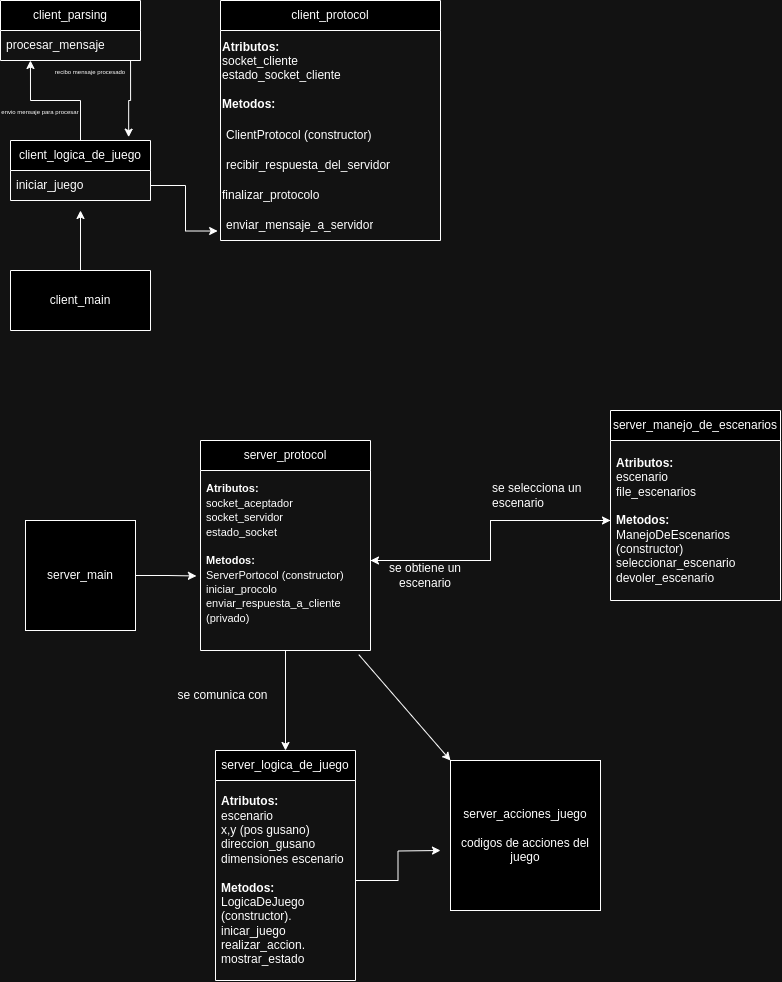

The diagram above was exported from draw.io. Its source (the exported page's mxGraphModel, read from the mxfile embedded in the PNG):
<mxGraphModel dx="1137" dy="643" grid="1" gridSize="10" guides="1" tooltips="1" connect="1" arrows="1" fold="1" page="1" pageScale="1" pageWidth="827" pageHeight="1169" math="0" shadow="0">
  <root>
    <mxCell id="WIyWlLk6GJQsqaUBKTNV-0" />
    <mxCell id="WIyWlLk6GJQsqaUBKTNV-1" parent="WIyWlLk6GJQsqaUBKTNV-0" />
    <mxCell id="aEhgW-6jolY_iXUqbzy8-23" value="" style="edgeStyle=orthogonalEdgeStyle;rounded=0;orthogonalLoop=1;jettySize=auto;html=1;" edge="1" parent="WIyWlLk6GJQsqaUBKTNV-1" source="aEhgW-6jolY_iXUqbzy8-0">
      <mxGeometry relative="1" as="geometry">
        <mxPoint x="110" y="250" as="targetPoint" />
      </mxGeometry>
    </mxCell>
    <mxCell id="aEhgW-6jolY_iXUqbzy8-0" value="client_main" style="swimlane;fontStyle=0;childLayout=stackLayout;horizontal=1;startSize=60;horizontalStack=0;resizeParent=1;resizeParentMax=0;resizeLast=0;collapsible=1;marginBottom=0;whiteSpace=wrap;html=1;" vertex="1" parent="WIyWlLk6GJQsqaUBKTNV-1">
      <mxGeometry x="40" y="310" width="140" height="60" as="geometry" />
    </mxCell>
    <mxCell id="aEhgW-6jolY_iXUqbzy8-29" value="" style="edgeStyle=orthogonalEdgeStyle;rounded=0;orthogonalLoop=1;jettySize=auto;html=1;entryX=0.214;entryY=1;entryDx=0;entryDy=0;entryPerimeter=0;" edge="1" parent="WIyWlLk6GJQsqaUBKTNV-1" source="aEhgW-6jolY_iXUqbzy8-6" target="aEhgW-6jolY_iXUqbzy8-25">
      <mxGeometry relative="1" as="geometry">
        <mxPoint x="110" y="140" as="targetPoint" />
      </mxGeometry>
    </mxCell>
    <mxCell id="aEhgW-6jolY_iXUqbzy8-6" value="client_logica_de_juego" style="swimlane;fontStyle=0;childLayout=stackLayout;horizontal=1;startSize=30;horizontalStack=0;resizeParent=1;resizeParentMax=0;resizeLast=0;collapsible=1;marginBottom=0;whiteSpace=wrap;html=1;" vertex="1" parent="WIyWlLk6GJQsqaUBKTNV-1">
      <mxGeometry x="40" y="180" width="140" height="60" as="geometry" />
    </mxCell>
    <mxCell id="aEhgW-6jolY_iXUqbzy8-7" value="iniciar_juego" style="text;strokeColor=none;fillColor=none;align=left;verticalAlign=middle;spacingLeft=4;spacingRight=4;overflow=hidden;points=[[0,0.5],[1,0.5]];portConstraint=eastwest;rotatable=0;whiteSpace=wrap;html=1;" vertex="1" parent="aEhgW-6jolY_iXUqbzy8-6">
      <mxGeometry y="30" width="140" height="30" as="geometry" />
    </mxCell>
    <mxCell id="aEhgW-6jolY_iXUqbzy8-11" value="client_protocol" style="swimlane;fontStyle=0;childLayout=stackLayout;horizontal=1;startSize=30;horizontalStack=0;resizeParent=1;resizeParentMax=0;resizeLast=0;collapsible=1;marginBottom=0;whiteSpace=wrap;html=1;" vertex="1" parent="WIyWlLk6GJQsqaUBKTNV-1">
      <mxGeometry x="250" y="40" width="220" height="240" as="geometry" />
    </mxCell>
    <mxCell id="aEhgW-6jolY_iXUqbzy8-39" value="&lt;b&gt;Atributos:&lt;br&gt;&lt;/b&gt;socket_cliente&lt;br&gt;estado_socket_cliente&lt;br&gt;&lt;br&gt;&lt;b&gt;Metodos:&lt;/b&gt;" style="text;html=1;strokeColor=none;fillColor=none;align=left;verticalAlign=middle;whiteSpace=wrap;rounded=0;" vertex="1" parent="aEhgW-6jolY_iXUqbzy8-11">
      <mxGeometry y="30" width="220" height="90" as="geometry" />
    </mxCell>
    <mxCell id="aEhgW-6jolY_iXUqbzy8-12" value="ClientProtocol (constructor)" style="text;strokeColor=none;fillColor=none;align=left;verticalAlign=middle;spacingLeft=4;spacingRight=4;overflow=hidden;points=[[0,0.5],[1,0.5]];portConstraint=eastwest;rotatable=0;whiteSpace=wrap;html=1;" vertex="1" parent="aEhgW-6jolY_iXUqbzy8-11">
      <mxGeometry y="120" width="220" height="30" as="geometry" />
    </mxCell>
    <mxCell id="aEhgW-6jolY_iXUqbzy8-14" value="recibir_respuesta_del_servidor&lt;br&gt;" style="text;strokeColor=none;fillColor=none;align=left;verticalAlign=middle;spacingLeft=4;spacingRight=4;overflow=hidden;points=[[0,0.5],[1,0.5]];portConstraint=eastwest;rotatable=0;whiteSpace=wrap;html=1;" vertex="1" parent="aEhgW-6jolY_iXUqbzy8-11">
      <mxGeometry y="150" width="220" height="30" as="geometry" />
    </mxCell>
    <mxCell id="aEhgW-6jolY_iXUqbzy8-18" value="finalizar_protocolo" style="text;html=1;strokeColor=none;fillColor=none;align=left;verticalAlign=middle;whiteSpace=wrap;rounded=0;" vertex="1" parent="aEhgW-6jolY_iXUqbzy8-11">
      <mxGeometry y="180" width="220" height="30" as="geometry" />
    </mxCell>
    <mxCell id="aEhgW-6jolY_iXUqbzy8-13" value="enviar_mensaje_a_servidor" style="text;strokeColor=none;fillColor=none;align=left;verticalAlign=middle;spacingLeft=4;spacingRight=4;overflow=hidden;points=[[0,0.5],[1,0.5]];portConstraint=eastwest;rotatable=0;whiteSpace=wrap;html=1;" vertex="1" parent="aEhgW-6jolY_iXUqbzy8-11">
      <mxGeometry y="210" width="220" height="30" as="geometry" />
    </mxCell>
    <mxCell id="aEhgW-6jolY_iXUqbzy8-30" value="" style="edgeStyle=orthogonalEdgeStyle;rounded=0;orthogonalLoop=1;jettySize=auto;html=1;entryX=0.844;entryY=-0.056;entryDx=0;entryDy=0;entryPerimeter=0;exitX=0.929;exitY=1;exitDx=0;exitDy=0;exitPerimeter=0;" edge="1" parent="WIyWlLk6GJQsqaUBKTNV-1" source="aEhgW-6jolY_iXUqbzy8-25" target="aEhgW-6jolY_iXUqbzy8-6">
      <mxGeometry relative="1" as="geometry">
        <mxPoint x="80" y="140" as="sourcePoint" />
        <Array as="points">
          <mxPoint x="160" y="140" />
          <mxPoint x="158" y="140" />
        </Array>
      </mxGeometry>
    </mxCell>
    <mxCell id="aEhgW-6jolY_iXUqbzy8-24" value="client_parsing" style="swimlane;fontStyle=0;childLayout=stackLayout;horizontal=1;startSize=30;horizontalStack=0;resizeParent=1;resizeParentMax=0;resizeLast=0;collapsible=1;marginBottom=0;whiteSpace=wrap;html=1;" vertex="1" parent="WIyWlLk6GJQsqaUBKTNV-1">
      <mxGeometry x="30" y="40" width="140" height="60" as="geometry" />
    </mxCell>
    <mxCell id="aEhgW-6jolY_iXUqbzy8-25" value="procesar_mensaje" style="text;strokeColor=none;fillColor=none;align=left;verticalAlign=middle;spacingLeft=4;spacingRight=4;overflow=hidden;points=[[0,0.5],[1,0.5]];portConstraint=eastwest;rotatable=0;whiteSpace=wrap;html=1;" vertex="1" parent="aEhgW-6jolY_iXUqbzy8-24">
      <mxGeometry y="30" width="140" height="30" as="geometry" />
    </mxCell>
    <mxCell id="aEhgW-6jolY_iXUqbzy8-31" value="&lt;span style=&quot;font-size: 6px;&quot;&gt;recibo mensaje procesado&lt;/span&gt;" style="text;html=1;strokeColor=none;fillColor=none;align=center;verticalAlign=middle;whiteSpace=wrap;rounded=0;" vertex="1" parent="WIyWlLk6GJQsqaUBKTNV-1">
      <mxGeometry x="80" y="100" width="80" height="20" as="geometry" />
    </mxCell>
    <mxCell id="aEhgW-6jolY_iXUqbzy8-32" value="&lt;span style=&quot;font-size: 6px;&quot;&gt;envio mensaje para procesar&lt;/span&gt;" style="text;html=1;strokeColor=none;fillColor=none;align=center;verticalAlign=middle;whiteSpace=wrap;rounded=0;" vertex="1" parent="WIyWlLk6GJQsqaUBKTNV-1">
      <mxGeometry x="30" y="140" width="80" height="20" as="geometry" />
    </mxCell>
    <mxCell id="aEhgW-6jolY_iXUqbzy8-34" style="edgeStyle=orthogonalEdgeStyle;rounded=0;orthogonalLoop=1;jettySize=auto;html=1;entryX=-0.013;entryY=0.684;entryDx=0;entryDy=0;entryPerimeter=0;" edge="1" parent="WIyWlLk6GJQsqaUBKTNV-1" source="aEhgW-6jolY_iXUqbzy8-7" target="aEhgW-6jolY_iXUqbzy8-13">
      <mxGeometry relative="1" as="geometry" />
    </mxCell>
    <mxCell id="aEhgW-6jolY_iXUqbzy8-40" value="server_main" style="whiteSpace=wrap;html=1;aspect=fixed;" vertex="1" parent="WIyWlLk6GJQsqaUBKTNV-1">
      <mxGeometry x="55" y="560" width="110" height="110" as="geometry" />
    </mxCell>
    <mxCell id="aEhgW-6jolY_iXUqbzy8-58" style="edgeStyle=orthogonalEdgeStyle;rounded=0;orthogonalLoop=1;jettySize=auto;html=1;" edge="1" parent="WIyWlLk6GJQsqaUBKTNV-1" source="aEhgW-6jolY_iXUqbzy8-41" target="aEhgW-6jolY_iXUqbzy8-54">
      <mxGeometry relative="1" as="geometry" />
    </mxCell>
    <mxCell id="aEhgW-6jolY_iXUqbzy8-41" value="server_protocol" style="swimlane;fontStyle=0;childLayout=stackLayout;horizontal=1;startSize=30;horizontalStack=0;resizeParent=1;resizeParentMax=0;resizeLast=0;collapsible=1;marginBottom=0;whiteSpace=wrap;html=1;" vertex="1" parent="WIyWlLk6GJQsqaUBKTNV-1">
      <mxGeometry x="230" y="480" width="170" height="210" as="geometry" />
    </mxCell>
    <mxCell id="aEhgW-6jolY_iXUqbzy8-42" value="&lt;font style=&quot;font-size: 11px;&quot;&gt;&lt;b&gt;Atributos:&lt;br&gt;&lt;/b&gt;socket_aceptador&lt;br&gt;socket_servidor&lt;br&gt;estado_socket&lt;br&gt;&lt;br&gt;&lt;b&gt;Metodos:&lt;/b&gt;&lt;br&gt;ServerPortocol (constructor)&lt;br&gt;iniciar_procolo&lt;br&gt;enviar_respuesta_a_cliente (privado)&lt;br&gt;&lt;br&gt;&lt;/font&gt;" style="text;strokeColor=none;fillColor=none;align=left;verticalAlign=middle;spacingLeft=4;spacingRight=4;overflow=hidden;points=[[0,0.5],[1,0.5]];portConstraint=eastwest;rotatable=0;whiteSpace=wrap;html=1;" vertex="1" parent="aEhgW-6jolY_iXUqbzy8-41">
      <mxGeometry y="30" width="170" height="180" as="geometry" />
    </mxCell>
    <mxCell id="aEhgW-6jolY_iXUqbzy8-45" style="edgeStyle=orthogonalEdgeStyle;rounded=0;orthogonalLoop=1;jettySize=auto;html=1;entryX=-0.024;entryY=0.586;entryDx=0;entryDy=0;entryPerimeter=0;" edge="1" parent="WIyWlLk6GJQsqaUBKTNV-1" source="aEhgW-6jolY_iXUqbzy8-40" target="aEhgW-6jolY_iXUqbzy8-42">
      <mxGeometry relative="1" as="geometry" />
    </mxCell>
    <mxCell id="aEhgW-6jolY_iXUqbzy8-46" value="server_manejo_de_escenarios" style="swimlane;fontStyle=0;childLayout=stackLayout;horizontal=1;startSize=30;horizontalStack=0;resizeParent=1;resizeParentMax=0;resizeLast=0;collapsible=1;marginBottom=0;whiteSpace=wrap;html=1;" vertex="1" parent="WIyWlLk6GJQsqaUBKTNV-1">
      <mxGeometry x="640" y="450" width="170" height="190" as="geometry" />
    </mxCell>
    <mxCell id="aEhgW-6jolY_iXUqbzy8-47" value="&lt;b&gt;Atributos:&lt;br&gt;&lt;/b&gt;escenario&lt;br&gt;file_escenarios&lt;br&gt;&lt;br&gt;&lt;b&gt;Metodos:&lt;br&gt;&lt;/b&gt;ManejoDeEscenarios (constructor)&lt;br&gt;seleccionar_escenario&lt;br&gt;devoler_escenario" style="text;strokeColor=none;fillColor=none;align=left;verticalAlign=middle;spacingLeft=4;spacingRight=4;overflow=hidden;points=[[0,0.5],[1,0.5]];portConstraint=eastwest;rotatable=0;whiteSpace=wrap;html=1;" vertex="1" parent="aEhgW-6jolY_iXUqbzy8-46">
      <mxGeometry y="30" width="170" height="160" as="geometry" />
    </mxCell>
    <mxCell id="aEhgW-6jolY_iXUqbzy8-50" value="" style="edgeStyle=orthogonalEdgeStyle;rounded=0;orthogonalLoop=1;jettySize=auto;html=1;" edge="1" parent="WIyWlLk6GJQsqaUBKTNV-1" source="aEhgW-6jolY_iXUqbzy8-42" target="aEhgW-6jolY_iXUqbzy8-47">
      <mxGeometry relative="1" as="geometry" />
    </mxCell>
    <mxCell id="aEhgW-6jolY_iXUqbzy8-51" style="edgeStyle=orthogonalEdgeStyle;rounded=0;orthogonalLoop=1;jettySize=auto;html=1;" edge="1" parent="WIyWlLk6GJQsqaUBKTNV-1" source="aEhgW-6jolY_iXUqbzy8-47" target="aEhgW-6jolY_iXUqbzy8-42">
      <mxGeometry relative="1" as="geometry">
        <mxPoint x="570" y="600" as="targetPoint" />
      </mxGeometry>
    </mxCell>
    <mxCell id="aEhgW-6jolY_iXUqbzy8-52" value="se selecciona un escenario" style="text;html=1;strokeColor=none;fillColor=none;align=left;verticalAlign=middle;whiteSpace=wrap;rounded=0;" vertex="1" parent="WIyWlLk6GJQsqaUBKTNV-1">
      <mxGeometry x="520" y="520" width="120" height="30" as="geometry" />
    </mxCell>
    <mxCell id="aEhgW-6jolY_iXUqbzy8-53" value="se obtiene un escenario" style="text;html=1;strokeColor=none;fillColor=none;align=center;verticalAlign=middle;whiteSpace=wrap;rounded=0;" vertex="1" parent="WIyWlLk6GJQsqaUBKTNV-1">
      <mxGeometry x="410" y="600" width="90" height="30" as="geometry" />
    </mxCell>
    <mxCell id="aEhgW-6jolY_iXUqbzy8-54" value="server_logica_de_juego" style="swimlane;fontStyle=0;childLayout=stackLayout;horizontal=1;startSize=30;horizontalStack=0;resizeParent=1;resizeParentMax=0;resizeLast=0;collapsible=1;marginBottom=0;whiteSpace=wrap;html=1;" vertex="1" parent="WIyWlLk6GJQsqaUBKTNV-1">
      <mxGeometry x="245" y="790" width="140" height="230" as="geometry" />
    </mxCell>
    <mxCell id="aEhgW-6jolY_iXUqbzy8-62" style="edgeStyle=orthogonalEdgeStyle;rounded=0;orthogonalLoop=1;jettySize=auto;html=1;" edge="1" parent="aEhgW-6jolY_iXUqbzy8-54" source="aEhgW-6jolY_iXUqbzy8-55">
      <mxGeometry relative="1" as="geometry">
        <mxPoint x="225" y="100" as="targetPoint" />
      </mxGeometry>
    </mxCell>
    <mxCell id="aEhgW-6jolY_iXUqbzy8-55" value="&lt;b&gt;Atributos:&lt;br&gt;&lt;/b&gt;escenario&lt;br&gt;x,y (pos gusano)&lt;br&gt;direccion_gusano&lt;br&gt;dimensiones escenario&lt;br&gt;&lt;b&gt;&lt;br&gt;Metodos:&lt;br&gt;&lt;/b&gt;LogicaDeJuego (constructor).&lt;br&gt;inicar_juego&lt;br&gt;realizar_accion.&lt;br&gt;mostrar_estado" style="text;strokeColor=none;fillColor=none;align=left;verticalAlign=middle;spacingLeft=4;spacingRight=4;overflow=hidden;points=[[0,0.5],[1,0.5]];portConstraint=eastwest;rotatable=0;whiteSpace=wrap;html=1;" vertex="1" parent="aEhgW-6jolY_iXUqbzy8-54">
      <mxGeometry y="30" width="140" height="200" as="geometry" />
    </mxCell>
    <mxCell id="aEhgW-6jolY_iXUqbzy8-59" value="se comunica con" style="text;html=1;strokeColor=none;fillColor=none;align=center;verticalAlign=middle;whiteSpace=wrap;rounded=0;" vertex="1" parent="WIyWlLk6GJQsqaUBKTNV-1">
      <mxGeometry x="200" y="720" width="105" height="30" as="geometry" />
    </mxCell>
    <mxCell id="aEhgW-6jolY_iXUqbzy8-61" value="server_acciones_juego&lt;br&gt;&lt;br&gt;codigos de acciones del juego" style="whiteSpace=wrap;html=1;aspect=fixed;" vertex="1" parent="WIyWlLk6GJQsqaUBKTNV-1">
      <mxGeometry x="480" y="800" width="150" height="150" as="geometry" />
    </mxCell>
    <mxCell id="aEhgW-6jolY_iXUqbzy8-64" value="" style="endArrow=classic;html=1;rounded=0;exitX=0.931;exitY=1.023;exitDx=0;exitDy=0;exitPerimeter=0;entryX=0;entryY=0;entryDx=0;entryDy=0;" edge="1" parent="WIyWlLk6GJQsqaUBKTNV-1" source="aEhgW-6jolY_iXUqbzy8-42" target="aEhgW-6jolY_iXUqbzy8-61">
      <mxGeometry width="50" height="50" relative="1" as="geometry">
        <mxPoint x="420" y="860" as="sourcePoint" />
        <mxPoint x="470" y="810" as="targetPoint" />
      </mxGeometry>
    </mxCell>
  </root>
</mxGraphModel>